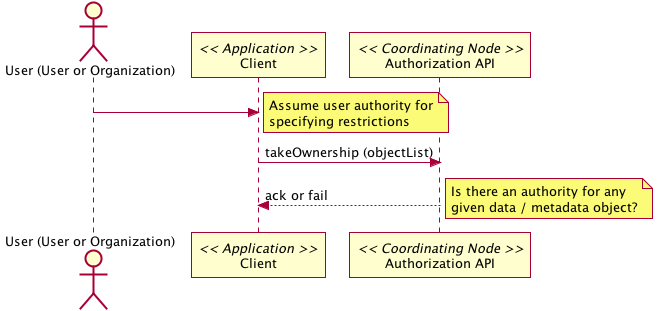

The diagram above was rendered by PlantUML. Its source (embedded in the PNG):
@startuml images/32_seq.png
actor "User (User or Organization)" as user
participant "Client" as app_client << Application >>
user -> app_client
note right
Assume user authority for
specifying restrictions
end note
participant "Authorization API" as c_authorize << Coordinating Node >>
app_client -> c_authorize: takeOwnership (objectList)
app_client <-- c_authorize: ack or fail
note right
Is there an authority for any
given data / metadata object?
end note
@enduml